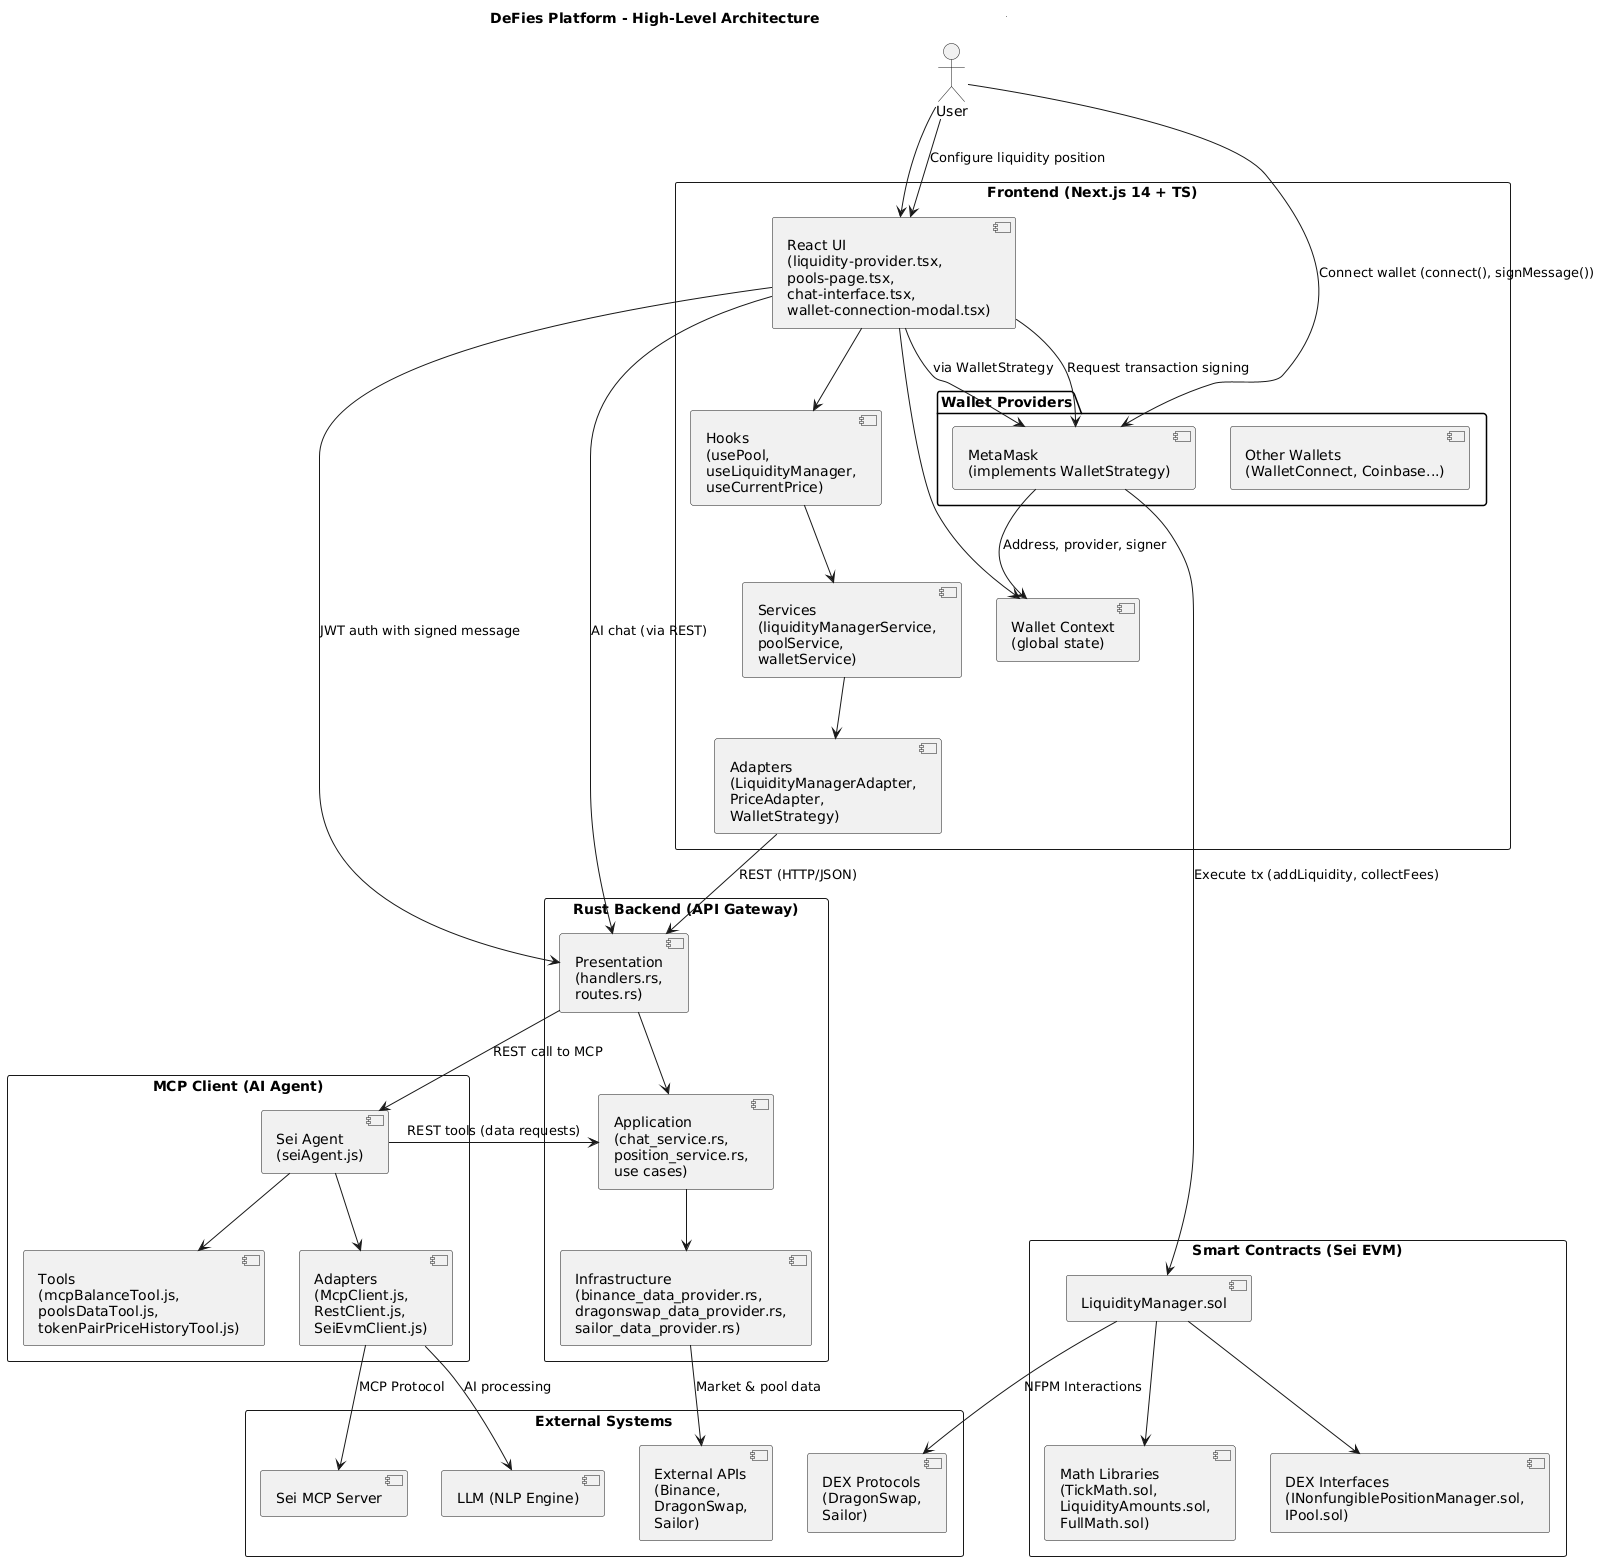

The diagram above was rendered by PlantUML. Its source (embedded in the PNG):
@startuml
title DeFies Platform - High-Level Architecture (Wallet Providers Inside Frontend)

actor User

rectangle "Frontend (Next.js 14 + TS)" as FE {
  component "React UI\n(liquidity-provider.tsx,\npools-page.tsx,\nchat-interface.tsx,\nwallet-connection-modal.tsx)" as FE_UI
  component "Hooks\n(usePool,\nuseLiquidityManager,\nuseCurrentPrice)" as FE_Hooks
  component "Adapters\n(LiquidityManagerAdapter,\nPriceAdapter,\nWalletStrategy)" as FE_Adapters
  component "Services\n(liquidityManagerService,\npoolService,\nwalletService)" as FE_Services
  component "Wallet Context\n(global state)" as FE_Wallet

  package "Wallet Providers" as WALLET {
    component "MetaMask\n(implements WalletStrategy)" as MetaMask
    component "Other Wallets\n(WalletConnect, Coinbase...)" as OtherWallets
  }
}

rectangle "Rust Backend (API Gateway)" as BE {
  component "Presentation\n(handlers.rs,\nroutes.rs)" as BE_Pres
  component "Application\n(chat_service.rs,\nposition_service.rs,\nuse cases)" as BE_App
  component "Infrastructure\n(binance_data_provider.rs,\ndragonswap_data_provider.rs,\nsailor_data_provider.rs)" as BE_Infra
}

rectangle "MCP Client (AI Agent)" as MCP {
  component "Sei Agent\n(seiAgent.js)" as MCP_Agent
  component "Tools\n(mcpBalanceTool.js,\npoolsDataTool.js,\ntokenPairPriceHistoryTool.js)" as MCP_Tools
  component "Adapters\n(McpClient.js,\nRestClient.js,\nSeiEvmClient.js)" as MCP_Adapters
}

rectangle "Smart Contracts (Sei EVM)" as SC {
  component "LiquidityManager.sol" as SC_LM
  component "Math Libraries\n(TickMath.sol,\nLiquidityAmounts.sol,\nFullMath.sol)" as SC_Math
  component "DEX Interfaces\n(INonfungiblePositionManager.sol,\nIPool.sol)" as SC_IF
}

rectangle "External Systems" as EXT {
  component "DEX Protocols\n(DragonSwap,\nSailor)" as EXT_DEX
  component "External APIs\n(Binance,\nDragonSwap,\nSailor)" as EXT_APIs
  component "Sei MCP Server" as EXT_MCP
  component "LLM (NLP Engine)" as EXT_LLM
}

'--- Frontend internal flows ---
User --> FE_UI
FE_UI --> FE_Hooks
FE_Hooks --> FE_Services
FE_Services --> FE_Adapters
FE_UI --> FE_Wallet

'--- Wallet Sign-In & Auth ---
User --> MetaMask : Connect wallet (connect(), signMessage())
FE_UI --> MetaMask : via WalletStrategy
MetaMask --> FE_Wallet : Address, provider, signer
FE_UI --> BE_Pres : JWT auth with signed message

'--- Data & AI flows ---
FE_Adapters--> BE_Pres : REST (HTTP/JSON)
BE_Pres --> BE_App
BE_App --> BE_Infra
BE_Infra --> EXT_APIs : Market & pool data

FE_UI --> BE_Pres : AI chat (via REST)
BE_Pres --> MCP_Agent : REST call to MCP
MCP_Agent --> MCP_Tools
MCP_Agent --> MCP_Adapters
MCP_Adapters --> EXT_MCP : MCP Protocol
MCP_Adapters --> EXT_LLM : AI processing
MCP_Agent --> BE_App : REST tools (data requests)

'--- Liquidity Position Execution ---
User --> FE_UI : Configure liquidity position
FE_UI --> MetaMask : Request transaction signing
MetaMask --> SC_LM : Execute tx (addLiquidity, collectFees)
SC_LM --> EXT_DEX : NFPM Interactions
SC_LM --> SC_Math
SC_LM --> SC_IF
@enduml